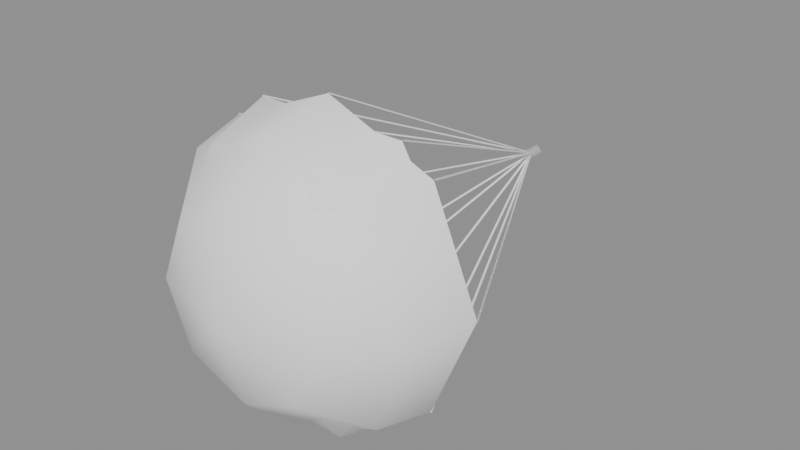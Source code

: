 # Source: tow_drogue.blend  (saved by Blender 4.3.34; exported with 4.5.12 LTS)
import bpy
from mathutils import Matrix  # noqa: F401  (used for matrix-valued properties, if any)

bpy.ops.wm.read_factory_settings(use_empty=True)
scene = bpy.context.scene
scene.name = 'Scene'

# ---- materials (node trees are filled in below, after node groups)
mat_canopy = bpy.data.materials.new('Canopy')
mat_canopy.diffuse_color = (1.0, 1.0, 1.0, 1.0)
mat_line = bpy.data.materials.new('Line')
mat_line.use_backface_culling = True
mat_line.diffuse_color = (1.0, 1.0, 1.0, 1.0)
mat_hardware = bpy.data.materials.new('Hardware')
mat_hardware.use_backface_culling = True
mat_hardware.diffuse_color = (1.0, 1.0, 1.0, 1.0)

# ---- material node trees
mat_canopy.use_nodes = True; mat_canopy.node_tree.nodes.clear()
_N = mat_canopy.node_tree.nodes; _L = mat_canopy.node_tree.links
n0 = _N.new('ShaderNodeBsdfPrincipled'); n0.name = 'Principled BSDF'; n0.location = (10, 300)
n0.inputs[0].default_value = (1.0, 1.0, 1.0, 1.0)
n0.inputs[2].default_value = 0.8
n1 = _N.new('ShaderNodeOutputMaterial'); n1.name = 'Material Output'; n1.location = (300, 300)
_L.new(n0.outputs[0], n1.inputs[0])
n1.is_active_output = True
mat_line.use_nodes = True; mat_line.node_tree.nodes.clear()
_N = mat_line.node_tree.nodes; _L = mat_line.node_tree.links
n0 = _N.new('ShaderNodeBsdfPrincipled'); n0.name = 'Principled BSDF'; n0.location = (10, 300)
n0.inputs[0].default_value = (1.0, 1.0, 1.0, 1.0)
n0.inputs[2].default_value = 0.85
n1 = _N.new('ShaderNodeOutputMaterial'); n1.name = 'Material Output'; n1.location = (300, 300)
_L.new(n0.outputs[0], n1.inputs[0])
n1.is_active_output = True
mat_hardware.use_nodes = True; mat_hardware.node_tree.nodes.clear()
_N = mat_hardware.node_tree.nodes; _L = mat_hardware.node_tree.links
n0 = _N.new('ShaderNodeBsdfPrincipled'); n0.name = 'Principled BSDF'; n0.location = (10, 300)
n0.inputs[0].default_value = (1.0, 1.0, 1.0, 1.0)
n0.inputs[1].default_value = 0.7
n0.inputs[2].default_value = 0.4
n1 = _N.new('ShaderNodeOutputMaterial'); n1.name = 'Material Output'; n1.location = (300, 300)
_L.new(n0.outputs[0], n1.inputs[0])
n1.is_active_output = True

# ---- meshes
me_tow_drogue_lod0 = bpy.data.meshes.new('tow_drogue_LOD0')
me_tow_drogue_lod0.from_pydata([(0.0, -1.293, 0.0), (0.2581, -1.221, 0.0), (0.1825, -1.221, 0.1825), (1.58e-17, -1.221, 0.2581), (-0.1825, -1.221, 0.1825), (-0.2581, -1.221, 3.161e-17), (-0.1825, -1.221, -0.1825), (-4.741e-17, -1.221, -0.2581), (0.1825, -1.221, -0.1825), (0.4078, -1.062, 0.0), (0.2884, -1.062, 0.2884), (2.497e-17, -1.062, 0.4078), (-0.2884, -1.062, 0.2884), (-0.4078, -1.062, 4.995e-17), (-0.2884, -1.062, -0.2884), (-7.492e-17, -1.062, -0.4078), (0.2884, -1.062, -0.2884), (0.45, -0.893, 0.0), (0.3182, -0.893, 0.3182), (2.755e-17, -0.893, 0.45), (-0.3182, -0.893, 0.3182), (-0.45, -0.893, 5.511e-17), (-0.3182, -0.893, -0.3182), (-8.266e-17, -0.893, -0.45), (0.3182, -0.893, -0.3182), (0.4536, -0.8912, 0.0), (0.4482, -0.8939, 0.003464), (0.4482, -0.8939, -0.003464), (0.003572, 0.0018, 0.0), (-0.001786, -0.0009, 0.003464), (-0.001786, -0.0009, -0.003464), (0.322, -0.8917, 0.3182), (0.3159, -0.8927, 0.3215), (0.3167, -0.8947, 0.3149), (0.003768, 0.001343, 0.0), (-0.002254, 0.000367, 0.003284), (-0.001514, -0.00171, -0.003284), (0.004, -0.893, 0.45), (-0.002, -0.8915, 0.4531), (-0.002, -0.8946, 0.4469), (0.004, 1.234e-19, 0.0), (-0.002, 0.001559, 0.003094), (-0.002, -0.001559, -0.003094), (-0.3144, -0.8944, 0.3182), (-0.3197, -0.8913, 0.3215), (-0.3205, -0.8934, 0.3149), (0.003768, -0.001343, 0.0), (-0.001514, 0.00171, 0.003284), (-0.002254, -0.000367, -0.003284), (-0.4464, -0.8948, 5.511e-17), (-0.4518, -0.8921, 0.003464), (-0.4518, -0.8921, -0.003464), (0.003572, -0.0018, 0.0), (-0.001786, 0.0009, 0.003464), (-0.001786, 0.0009, -0.003464), (-0.3144, -0.8944, -0.3182), (-0.3205, -0.8934, -0.3149), (-0.3197, -0.8913, -0.3215), (0.003768, -0.001343, 0.0), (-0.002254, -0.000367, 0.003284), (-0.001514, 0.00171, -0.003284), (0.004, -0.893, -0.45), (-0.002, -0.8946, -0.4469), (-0.002, -0.8915, -0.4531), (0.004, -3.703e-19, 0.0), (-0.002, -0.001559, 0.003094), (-0.002, 0.001559, -0.003094), (0.322, -0.8917, -0.3182), (0.3167, -0.8947, -0.3149), (0.3159, -0.8927, -0.3215), (0.003768, 0.001343, 0.0), (-0.001514, -0.00171, 0.003284), (-0.002254, 0.000367, -0.003284), (-0.02, 0.03, 0.0), (-1.225e-18, 0.03, 0.02), (0.02, 0.03, 2.449e-18), (3.674e-18, 0.03, -0.02), (-0.02, -0.03, 0.0), (-1.225e-18, -0.03, 0.02), (0.02, -0.03, 2.449e-18), (3.674e-18, -0.03, -0.02), (-0.02, 0.03, 0.0), (-1.225e-18, 0.03, 0.02), (0.02, 0.03, 2.449e-18), (3.674e-18, 0.03, -0.02), (-0.02, -0.03, 0.0), (-1.225e-18, -0.03, 0.02), (0.02, -0.03, 2.449e-18), (3.674e-18, -0.03, -0.02)], [], [(0, 2, 1), (1, 2, 10, 9), (9, 10, 18, 17), (0, 3, 2), (2, 3, 11, 10), (10, 11, 19, 18), (0, 4, 3), (3, 4, 12, 11), (11, 12, 20, 19), (0, 5, 4), (4, 5, 13, 12), (12, 13, 21, 20), (0, 6, 5), (5, 6, 14, 13), (13, 14, 22, 21), (0, 7, 6), (6, 7, 15, 14), (14, 15, 23, 22), (0, 8, 7), (7, 8, 16, 15), (15, 16, 24, 23), (0, 1, 8), (8, 1, 9, 16), (16, 9, 17, 24), (25, 28, 29, 26), (26, 29, 30, 27), (27, 30, 28, 25), (31, 34, 35, 32), (32, 35, 36, 33), (33, 36, 34, 31), (37, 40, 41, 38), (38, 41, 42, 39), (39, 42, 40, 37), (43, 46, 47, 44), (44, 47, 48, 45), (45, 48, 46, 43), (49, 52, 53, 50), (50, 53, 54, 51), (51, 54, 52, 49), (55, 58, 59, 56), (56, 59, 60, 57), (57, 60, 58, 55), (61, 64, 65, 62), (62, 65, 66, 63), (63, 66, 64, 61), (67, 70, 71, 68), (68, 71, 72, 69), (69, 72, 70, 67), (73, 77, 78, 74), (74, 78, 79, 75), (75, 79, 80, 76), (76, 80, 77, 73), (81, 82, 83, 84), (88, 87, 86, 85)])
me_tow_drogue_lod0.polygons.foreach_set('use_smooth', [1, 1, 1, 1, 1, 1, 1, 1, 1, 1, 1, 1, 1, 1, 1, 1, 1, 1, 1, 1, 1, 1, 1, 1, 1, 1, 1, 1, 1, 1, 1, 1, 1, 1, 1, 1, 1, 1, 1, 1, 1, 1, 1, 1, 1, 1, 1, 1, 1, 1, 1, 1, 0, 0])
me_tow_drogue_lod0.polygons.foreach_set('material_index', [0, 0, 0, 0, 0, 0, 0, 0, 0, 0, 0, 0, 0, 0, 0, 0, 0, 0, 0, 0, 0, 0, 0, 0, 1, 1, 1, 1, 1, 1, 1, 1, 1, 1, 1, 1, 1, 1, 1, 1, 1, 1, 1, 1, 1, 1, 1, 1, 2, 2, 2, 2, 2, 2])
_uv = me_tow_drogue_lod0.uv_layers.new(name='UVMap')
_uv.uv.foreach_set('vector', [0.0, 0.0, 0.0, 0.0, 0.0, 0.0, 0.0, 0.0, 0.0, 0.0, 0.0, 0.0, 0.0, 0.0, 0.0, 0.0, 0.0, 0.0, 0.0, 0.0, 0.0, 0.0, 0.0, 0.0, 0.0, 0.0, 0.0, 0.0, 0.0, 0.0, 0.0, 0.0, 0.0, 0.0, 0.0, 0.0, 0.0, 0.0, 0.0, 0.0, 0.0, 0.0, 0.0, 0.0, 0.0, 0.0, 0.0, 0.0, 0.0, 0.0, 0.0, 0.0, 0.0, 0.0, 0.0, 0.0, 0.0, 0.0, 0.0, 0.0, 0.0, 0.0, 0.0, 0.0, 0.0, 0.0, 0.0, 0.0, 0.0, 0.0, 0.0, 0.0, 0.0, 0.0, 0.0, 0.0, 0.0, 0.0, 0.0, 0.0, 0.0, 0.0, 0.0, 0.0, 0.0, 0.0, 0.0, 0.0, 0.0, 0.0, 0.0, 0.0, 0.0, 0.0, 0.0, 0.0, 0.0, 0.0, 0.0, 0.0, 0.0, 0.0, 0.0, 0.0, 0.0, 0.0, 0.0, 0.0, 0.0, 0.0, 0.0, 0.0, 0.0, 0.0, 0.0, 0.0, 0.0, 0.0, 0.0, 0.0, 0.0, 0.0, 0.0, 0.0, 0.0, 0.0, 0.0, 0.0, 0.0, 0.0, 0.0, 0.0, 0.0, 0.0, 0.0, 0.0, 0.0, 0.0, 0.0, 0.0, 0.0, 0.0, 0.0, 0.0, 0.0, 0.0, 0.0, 0.0, 0.0, 0.0, 0.0, 0.0, 0.0, 0.0, 0.0, 0.0, 0.0, 0.0, 0.0, 0.0, 0.0, 0.0, 0.0, 0.0, 0.0, 0.0, 0.0, 0.0, 0.0, 0.0, 0.0, 0.0, 0.0, 0.0, 0.0, 0.0, 0.0, 0.0, 0.0, 0.0, 0.0, 0.0, 0.0, 0.0, 0.0, 0.0, 0.0, 0.0, 0.0, 0.0, 0.0, 0.0, 0.0, 0.0, 0.0, 0.0, 0.0, 0.0, 0.0, 0.0, 0.0, 0.0, 0.0, 0.0, 0.0, 0.0, 0.0, 0.0, 0.0, 0.0, 0.0, 0.0, 0.0, 0.0, 0.0, 0.0, 0.0, 0.0, 0.0, 0.0, 0.0, 0.0, 0.0, 0.0, 0.0, 0.0, 0.0, 0.0, 0.0, 0.0, 0.0, 0.0, 0.0, 0.0, 0.0, 0.0, 0.0, 0.0, 0.0, 0.0, 0.0, 0.0, 0.0, 0.0, 0.0, 0.0, 0.0, 0.0, 0.0, 0.0, 0.0, 0.0, 0.0, 0.0, 0.0, 0.0, 0.0, 0.0, 0.0, 0.0, 0.0, 0.0, 0.0, 0.0, 0.0, 0.0, 0.0, 0.0, 0.0, 0.0, 0.0, 0.0, 0.0, 0.0, 0.0, 0.0, 0.0, 0.0, 0.0, 0.0, 0.0, 0.0, 0.0, 0.0, 0.0, 0.0, 0.0, 0.0, 0.0, 0.0, 0.0, 0.0, 0.0, 0.0, 0.0, 0.0, 0.0, 0.0, 0.0, 0.0, 0.0, 0.0, 0.0, 0.0, 0.0, 0.0, 0.0, 0.0, 0.0, 0.0, 0.0, 0.0, 0.0, 0.0, 0.0, 0.0, 0.0, 0.0, 0.0, 0.0, 0.0, 0.0, 0.0, 0.0, 0.0, 0.0, 0.0, 0.0, 0.0, 0.0, 0.0, 0.0, 0.0, 0.0, 0.0, 0.0, 0.0, 0.0, 0.0, 0.0, 0.0, 0.0, 0.0, 0.0, 0.0, 0.0, 0.0, 0.0, 0.0, 0.0, 0.0, 0.0, 0.0, 0.0, 0.0, 0.0, 0.0, 0.0, 0.0, 0.0, 0.0, 0.0, 0.0, 0.0, 0.0, 0.0, 0.0, 0.0, 0.0, 0.0, 0.0, 0.0, 0.0, 0.0, 0.0, 0.0, 0.0, 0.0, 0.0, 0.0, 0.0, 0.0, 0.0, 0.0, 0.0, 0.0, 0.0, 0.0, 0.0, 0.0, 0.0, 0.0, 0.0, 0.0, 0.0, 0.0, 0.0, 0.0, 0.0, 0.0, 0.0, 0.0, 0.0, 0.0, 0.0, 0.0, 0.0, 0.0, 0.0, 0.0, 0.0, 0.0, 0.0, 0.0, 0.0, 0.0])
_ca = me_tow_drogue_lod0.color_attributes.new('Col', 'FLOAT_COLOR', 'CORNER')
_ca.data.foreach_set('color', [0.89, 0.1005, 0.003936, 1.0, 0.89, 0.1005, 0.003936, 1.0, 0.89, 0.1005, 0.003936, 1.0, 0.89, 0.1005, 0.003936, 1.0, 0.89, 0.1005, 0.003936, 1.0, 0.89, 0.1005, 0.003936, 1.0, 0.89, 0.1005, 0.003936, 1.0, 0.89, 0.1005, 0.003936, 1.0, 0.89, 0.1005, 0.003936, 1.0, 0.89, 0.1005, 0.003936, 1.0, 0.89, 0.1005, 0.003936, 1.0, 0.9114, 0.9114, 0.8276, 1.0, 0.9114, 0.9114, 0.8276, 1.0, 0.9114, 0.9114, 0.8276, 1.0, 0.9114, 0.9114, 0.8276, 1.0, 0.9114, 0.9114, 0.8276, 1.0, 0.9114, 0.9114, 0.8276, 1.0, 0.9114, 0.9114, 0.8276, 1.0, 0.9114, 0.9114, 0.8276, 1.0, 0.9114, 0.9114, 0.8276, 1.0, 0.9114, 0.9114, 0.8276, 1.0, 0.9114, 0.9114, 0.8276, 1.0, 0.89, 0.1005, 0.003936, 1.0, 0.89, 0.1005, 0.003936, 1.0, 0.89, 0.1005, 0.003936, 1.0, 0.89, 0.1005, 0.003936, 1.0, 0.89, 0.1005, 0.003936, 1.0, 0.89, 0.1005, 0.003936, 1.0, 0.89, 0.1005, 0.003936, 1.0, 0.89, 0.1005, 0.003936, 1.0, 0.89, 0.1005, 0.003936, 1.0, 0.89, 0.1005, 0.003936, 1.0, 0.89, 0.1005, 0.003936, 1.0, 0.9114, 0.9114, 0.8276, 1.0, 0.9114, 0.9114, 0.8276, 1.0, 0.9114, 0.9114, 0.8276, 1.0, 0.9114, 0.9114, 0.8276, 1.0, 0.9114, 0.9114, 0.8276, 1.0, 0.9114, 0.9114, 0.8276, 1.0, 0.9114, 0.9114, 0.8276, 1.0, 0.9114, 0.9114, 0.8276, 1.0, 0.9114, 0.9114, 0.8276, 1.0, 0.9114, 0.9114, 0.8276, 1.0, 0.9114, 0.9114, 0.8276, 1.0, 0.89, 0.1005, 0.003936, 1.0, 0.89, 0.1005, 0.003936, 1.0, 0.89, 0.1005, 0.003936, 1.0, 0.89, 0.1005, 0.003936, 1.0, 0.89, 0.1005, 0.003936, 1.0, 0.89, 0.1005, 0.003936, 1.0, 0.89, 0.1005, 0.003936, 1.0, 0.89, 0.1005, 0.003936, 1.0, 0.89, 0.1005, 0.003936, 1.0, 0.89, 0.1005, 0.003936, 1.0, 0.89, 0.1005, 0.003936, 1.0, 0.9114, 0.9114, 0.8276, 1.0, 0.9114, 0.9114, 0.8276, 1.0, 0.9114, 0.9114, 0.8276, 1.0, 0.9114, 0.9114, 0.8276, 1.0, 0.9114, 0.9114, 0.8276, 1.0, 0.9114, 0.9114, 0.8276, 1.0, 0.9114, 0.9114, 0.8276, 1.0, 0.9114, 0.9114, 0.8276, 1.0, 0.9114, 0.9114, 0.8276, 1.0, 0.9114, 0.9114, 0.8276, 1.0, 0.9114, 0.9114, 0.8276, 1.0, 0.89, 0.1005, 0.003936, 1.0, 0.89, 0.1005, 0.003936, 1.0, 0.89, 0.1005, 0.003936, 1.0, 0.89, 0.1005, 0.003936, 1.0, 0.89, 0.1005, 0.003936, 1.0, 0.89, 0.1005, 0.003936, 1.0, 0.89, 0.1005, 0.003936, 1.0, 0.89, 0.1005, 0.003936, 1.0, 0.89, 0.1005, 0.003936, 1.0, 0.89, 0.1005, 0.003936, 1.0, 0.89, 0.1005, 0.003936, 1.0, 0.9114, 0.9114, 0.8276, 1.0, 0.9114, 0.9114, 0.8276, 1.0, 0.9114, 0.9114, 0.8276, 1.0, 0.9114, 0.9114, 0.8276, 1.0, 0.9114, 0.9114, 0.8276, 1.0, 0.9114, 0.9114, 0.8276, 1.0, 0.9114, 0.9114, 0.8276, 1.0, 0.9114, 0.9114, 0.8276, 1.0, 0.9114, 0.9114, 0.8276, 1.0, 0.9114, 0.9114, 0.8276, 1.0, 0.9114, 0.9114, 0.8276, 1.0, 0.01002, 0.01002, 0.01165, 1.0, 0.01002, 0.01002, 0.01165, 1.0, 0.01002, 0.01002, 0.01165, 1.0, 0.01002, 0.01002, 0.01165, 1.0, 0.01002, 0.01002, 0.01165, 1.0, 0.01002, 0.01002, 0.01165, 1.0, 0.01002, 0.01002, 0.01165, 1.0, 0.01002, 0.01002, 0.01165, 1.0, 0.01002, 0.01002, 0.01165, 1.0, 0.01002, 0.01002, 0.01165, 1.0, 0.01002, 0.01002, 0.01165, 1.0, 0.01002, 0.01002, 0.01165, 1.0, 0.01002, 0.01002, 0.01165, 1.0, 0.01002, 0.01002, 0.01165, 1.0, 0.01002, 0.01002, 0.01165, 1.0, 0.01002, 0.01002, 0.01165, 1.0, 0.01002, 0.01002, 0.01165, 1.0, 0.01002, 0.01002, 0.01165, 1.0, 0.01002, 0.01002, 0.01165, 1.0, 0.01002, 0.01002, 0.01165, 1.0, 0.01002, 0.01002, 0.01165, 1.0, 0.01002, 0.01002, 0.01165, 1.0, 0.01002, 0.01002, 0.01165, 1.0, 0.01002, 0.01002, 0.01165, 1.0, 0.01002, 0.01002, 0.01165, 1.0, 0.01002, 0.01002, 0.01165, 1.0, 0.01002, 0.01002, 0.01165, 1.0, 0.01002, 0.01002, 0.01165, 1.0, 0.01002, 0.01002, 0.01165, 1.0, 0.01002, 0.01002, 0.01165, 1.0, 0.01002, 0.01002, 0.01165, 1.0, 0.01002, 0.01002, 0.01165, 1.0, 0.01002, 0.01002, 0.01165, 1.0, 0.01002, 0.01002, 0.01165, 1.0, 0.01002, 0.01002, 0.01165, 1.0, 0.01002, 0.01002, 0.01165, 1.0, 0.01002, 0.01002, 0.01165, 1.0, 0.01002, 0.01002, 0.01165, 1.0, 0.01002, 0.01002, 0.01165, 1.0, 0.01002, 0.01002, 0.01165, 1.0, 0.01002, 0.01002, 0.01165, 1.0, 0.01002, 0.01002, 0.01165, 1.0, 0.01002, 0.01002, 0.01165, 1.0, 0.01002, 0.01002, 0.01165, 1.0, 0.01002, 0.01002, 0.01165, 1.0, 0.01002, 0.01002, 0.01165, 1.0, 0.01002, 0.01002, 0.01165, 1.0, 0.01002, 0.01002, 0.01165, 1.0, 0.01002, 0.01002, 0.01165, 1.0, 0.01002, 0.01002, 0.01165, 1.0, 0.01002, 0.01002, 0.01165, 1.0, 0.01002, 0.01002, 0.01165, 1.0, 0.01002, 0.01002, 0.01165, 1.0, 0.01002, 0.01002, 0.01165, 1.0, 0.01002, 0.01002, 0.01165, 1.0, 0.01002, 0.01002, 0.01165, 1.0, 0.01002, 0.01002, 0.01165, 1.0, 0.01002, 0.01002, 0.01165, 1.0, 0.01002, 0.01002, 0.01165, 1.0, 0.01002, 0.01002, 0.01165, 1.0, 0.01002, 0.01002, 0.01165, 1.0, 0.01002, 0.01002, 0.01165, 1.0, 0.01002, 0.01002, 0.01165, 1.0, 0.01002, 0.01002, 0.01165, 1.0, 0.01002, 0.01002, 0.01165, 1.0, 0.01002, 0.01002, 0.01165, 1.0, 0.01002, 0.01002, 0.01165, 1.0, 0.01002, 0.01002, 0.01165, 1.0, 0.01002, 0.01002, 0.01165, 1.0, 0.01002, 0.01002, 0.01165, 1.0, 0.01002, 0.01002, 0.01165, 1.0, 0.01002, 0.01002, 0.01165, 1.0, 0.01002, 0.01002, 0.01165, 1.0, 0.01002, 0.01002, 0.01165, 1.0, 0.01002, 0.01002, 0.01165, 1.0, 0.01002, 0.01002, 0.01165, 1.0, 0.01002, 0.01002, 0.01165, 1.0, 0.01002, 0.01002, 0.01165, 1.0, 0.01002, 0.01002, 0.01165, 1.0, 0.01002, 0.01002, 0.01165, 1.0, 0.01002, 0.01002, 0.01165, 1.0, 0.01002, 0.01002, 0.01165, 1.0, 0.01002, 0.01002, 0.01165, 1.0, 0.01002, 0.01002, 0.01165, 1.0, 0.01002, 0.01002, 0.01165, 1.0, 0.01002, 0.01002, 0.01165, 1.0, 0.01002, 0.01002, 0.01165, 1.0, 0.01002, 0.01002, 0.01165, 1.0, 0.01002, 0.01002, 0.01165, 1.0, 0.01002, 0.01002, 0.01165, 1.0, 0.01002, 0.01002, 0.01165, 1.0, 0.01002, 0.01002, 0.01165, 1.0, 0.01002, 0.01002, 0.01165, 1.0, 0.01002, 0.01002, 0.01165, 1.0, 0.01002, 0.01002, 0.01165, 1.0, 0.01002, 0.01002, 0.01165, 1.0, 0.3424, 0.3672, 0.3931, 1.0, 0.3424, 0.3672, 0.3931, 1.0, 0.3424, 0.3672, 0.3931, 1.0, 0.3424, 0.3672, 0.3931, 1.0, 0.3424, 0.3672, 0.3931, 1.0, 0.3424, 0.3672, 0.3931, 1.0, 0.3424, 0.3672, 0.3931, 1.0, 0.3424, 0.3672, 0.3931, 1.0, 0.3424, 0.3672, 0.3931, 1.0, 0.3424, 0.3672, 0.3931, 1.0, 0.3424, 0.3672, 0.3931, 1.0, 0.3424, 0.3672, 0.3931, 1.0, 0.3424, 0.3672, 0.3931, 1.0, 0.3424, 0.3672, 0.3931, 1.0, 0.3424, 0.3672, 0.3931, 1.0, 0.3424, 0.3672, 0.3931, 1.0, 0.3424, 0.3672, 0.3931, 1.0, 0.3424, 0.3672, 0.3931, 1.0, 0.3424, 0.3672, 0.3931, 1.0, 0.3424, 0.3672, 0.3931, 1.0, 0.3424, 0.3672, 0.3931, 1.0, 0.3424, 0.3672, 0.3931, 1.0, 0.3424, 0.3672, 0.3931, 1.0, 0.3424, 0.3672, 0.3931, 1.0])
me_tow_drogue_lod0.materials.append(mat_canopy)
me_tow_drogue_lod0.materials.append(mat_line)
me_tow_drogue_lod0.materials.append(mat_hardware)
me_tow_drogue_lod0.update()
me_tow_drogue_lod1 = bpy.data.meshes.new('tow_drogue_LOD1')
me_tow_drogue_lod1.from_pydata([(0.0, -1.293, 0.0), (0.3897, -1.093, 0.0), (0.1949, -1.093, 0.3375), (-0.1949, -1.093, 0.3375), (-0.3897, -1.093, 4.773e-17), (-0.1949, -1.093, -0.3375), (0.1949, -1.093, -0.3375), (0.45, -0.893, 0.0), (0.225, -0.893, 0.3897), (-0.225, -0.893, 0.3897), (-0.45, -0.893, 5.511e-17), (-0.225, -0.893, -0.3897), (0.225, -0.893, -0.3897), (0.4536, -0.8912, 0.0), (0.4482, -0.8939, 0.003464), (0.4482, -0.8939, -0.003464), (0.003572, 0.0018, 0.0), (-0.001786, -0.0009, 0.003464), (-0.001786, -0.0009, -0.003464), (0.2289, -0.8921, 0.3897), (0.2227, -0.8922, 0.3929), (0.2234, -0.8948, 0.3865), (0.003879, 0.0009773, 0.0), (-0.002269, 0.0008205, 0.00319), (-0.00161, -0.001798, -0.00319), (-0.2211, -0.894, 0.3897), (-0.2266, -0.8912, 0.3929), (-0.2273, -0.8938, 0.3865), (0.003879, -0.0009773, 0.0), (-0.00161, 0.001798, 0.00319), (-0.002269, -0.0008205, -0.00319), (-0.4464, -0.8948, 5.511e-17), (-0.4518, -0.8921, 0.003464), (-0.4518, -0.8921, -0.003464), (0.003572, -0.0018, 0.0), (-0.001786, 0.0009, 0.003464), (-0.001786, 0.0009, -0.003464), (-0.2211, -0.894, -0.3897), (-0.2273, -0.8938, -0.3865), (-0.2266, -0.8912, -0.3929), (0.003879, -0.0009773, 0.0), (-0.002269, -0.0008205, 0.00319), (-0.00161, 0.001798, -0.00319), (0.2289, -0.8921, -0.3897), (0.2234, -0.8948, -0.3865), (0.2227, -0.8922, -0.3929), (0.003879, 0.0009773, 0.0), (-0.00161, -0.001798, 0.00319), (-0.002269, 0.0008205, -0.00319)], [], [(0, 2, 1), (1, 2, 8, 7), (0, 3, 2), (2, 3, 9, 8), (0, 4, 3), (3, 4, 10, 9), (0, 5, 4), (4, 5, 11, 10), (0, 6, 5), (5, 6, 12, 11), (0, 1, 6), (6, 1, 7, 12), (13, 16, 17, 14), (14, 17, 18, 15), (15, 18, 16, 13), (19, 22, 23, 20), (20, 23, 24, 21), (21, 24, 22, 19), (25, 28, 29, 26), (26, 29, 30, 27), (27, 30, 28, 25), (31, 34, 35, 32), (32, 35, 36, 33), (33, 36, 34, 31), (37, 40, 41, 38), (38, 41, 42, 39), (39, 42, 40, 37), (43, 46, 47, 44), (44, 47, 48, 45), (45, 48, 46, 43)])
me_tow_drogue_lod1.polygons.foreach_set('use_smooth', [True] * 30)
me_tow_drogue_lod1.polygons.foreach_set('material_index', [0, 0, 0, 0, 0, 0, 0, 0, 0, 0, 0, 0, 1, 1, 1, 1, 1, 1, 1, 1, 1, 1, 1, 1, 1, 1, 1, 1, 1, 1])
_uv = me_tow_drogue_lod1.uv_layers.new(name='UVMap')
_uv.uv.foreach_set('vector', [0.0, 0.0, 0.0, 0.0, 0.0, 0.0, 0.0, 0.0, 0.0, 0.0, 0.0, 0.0, 0.0, 0.0, 0.0, 0.0, 0.0, 0.0, 0.0, 0.0, 0.0, 0.0, 0.0, 0.0, 0.0, 0.0, 0.0, 0.0, 0.0, 0.0, 0.0, 0.0, 0.0, 0.0, 0.0, 0.0, 0.0, 0.0, 0.0, 0.0, 0.0, 0.0, 0.0, 0.0, 0.0, 0.0, 0.0, 0.0, 0.0, 0.0, 0.0, 0.0, 0.0, 0.0, 0.0, 0.0, 0.0, 0.0, 0.0, 0.0, 0.0, 0.0, 0.0, 0.0, 0.0, 0.0, 0.0, 0.0, 0.0, 0.0, 0.0, 0.0, 0.0, 0.0, 0.0, 0.0, 0.0, 0.0, 0.0, 0.0, 0.0, 0.0, 0.0, 0.0, 0.0, 0.0, 0.0, 0.0, 0.0, 0.0, 0.0, 0.0, 0.0, 0.0, 0.0, 0.0, 0.0, 0.0, 0.0, 0.0, 0.0, 0.0, 0.0, 0.0, 0.0, 0.0, 0.0, 0.0, 0.0, 0.0, 0.0, 0.0, 0.0, 0.0, 0.0, 0.0, 0.0, 0.0, 0.0, 0.0, 0.0, 0.0, 0.0, 0.0, 0.0, 0.0, 0.0, 0.0, 0.0, 0.0, 0.0, 0.0, 0.0, 0.0, 0.0, 0.0, 0.0, 0.0, 0.0, 0.0, 0.0, 0.0, 0.0, 0.0, 0.0, 0.0, 0.0, 0.0, 0.0, 0.0, 0.0, 0.0, 0.0, 0.0, 0.0, 0.0, 0.0, 0.0, 0.0, 0.0, 0.0, 0.0, 0.0, 0.0, 0.0, 0.0, 0.0, 0.0, 0.0, 0.0, 0.0, 0.0, 0.0, 0.0, 0.0, 0.0, 0.0, 0.0, 0.0, 0.0, 0.0, 0.0, 0.0, 0.0, 0.0, 0.0, 0.0, 0.0, 0.0, 0.0, 0.0, 0.0, 0.0, 0.0, 0.0, 0.0, 0.0, 0.0, 0.0, 0.0, 0.0, 0.0, 0.0, 0.0, 0.0, 0.0, 0.0, 0.0, 0.0, 0.0, 0.0, 0.0, 0.0, 0.0, 0.0, 0.0, 0.0, 0.0, 0.0, 0.0, 0.0, 0.0, 0.0, 0.0, 0.0, 0.0, 0.0, 0.0])
_ca = me_tow_drogue_lod1.color_attributes.new('Col', 'FLOAT_COLOR', 'CORNER')
_ca.data.foreach_set('color', [0.89, 0.1005, 0.003936, 1.0, 0.89, 0.1005, 0.003936, 1.0, 0.89, 0.1005, 0.003936, 1.0, 0.89, 0.1005, 0.003936, 1.0, 0.89, 0.1005, 0.003936, 1.0, 0.89, 0.1005, 0.003936, 1.0, 0.89, 0.1005, 0.003936, 1.0, 0.9114, 0.9114, 0.8276, 1.0, 0.9114, 0.9114, 0.8276, 1.0, 0.9114, 0.9114, 0.8276, 1.0, 0.9114, 0.9114, 0.8276, 1.0, 0.9114, 0.9114, 0.8276, 1.0, 0.9114, 0.9114, 0.8276, 1.0, 0.9114, 0.9114, 0.8276, 1.0, 0.89, 0.1005, 0.003936, 1.0, 0.89, 0.1005, 0.003936, 1.0, 0.89, 0.1005, 0.003936, 1.0, 0.89, 0.1005, 0.003936, 1.0, 0.89, 0.1005, 0.003936, 1.0, 0.89, 0.1005, 0.003936, 1.0, 0.89, 0.1005, 0.003936, 1.0, 0.9114, 0.9114, 0.8276, 1.0, 0.9114, 0.9114, 0.8276, 1.0, 0.9114, 0.9114, 0.8276, 1.0, 0.9114, 0.9114, 0.8276, 1.0, 0.9114, 0.9114, 0.8276, 1.0, 0.9114, 0.9114, 0.8276, 1.0, 0.9114, 0.9114, 0.8276, 1.0, 0.89, 0.1005, 0.003936, 1.0, 0.89, 0.1005, 0.003936, 1.0, 0.89, 0.1005, 0.003936, 1.0, 0.89, 0.1005, 0.003936, 1.0, 0.89, 0.1005, 0.003936, 1.0, 0.89, 0.1005, 0.003936, 1.0, 0.89, 0.1005, 0.003936, 1.0, 0.9114, 0.9114, 0.8276, 1.0, 0.9114, 0.9114, 0.8276, 1.0, 0.9114, 0.9114, 0.8276, 1.0, 0.9114, 0.9114, 0.8276, 1.0, 0.9114, 0.9114, 0.8276, 1.0, 0.9114, 0.9114, 0.8276, 1.0, 0.9114, 0.9114, 0.8276, 1.0, 0.01002, 0.01002, 0.01165, 1.0, 0.01002, 0.01002, 0.01165, 1.0, 0.01002, 0.01002, 0.01165, 1.0, 0.01002, 0.01002, 0.01165, 1.0, 0.01002, 0.01002, 0.01165, 1.0, 0.01002, 0.01002, 0.01165, 1.0, 0.01002, 0.01002, 0.01165, 1.0, 0.01002, 0.01002, 0.01165, 1.0, 0.01002, 0.01002, 0.01165, 1.0, 0.01002, 0.01002, 0.01165, 1.0, 0.01002, 0.01002, 0.01165, 1.0, 0.01002, 0.01002, 0.01165, 1.0, 0.01002, 0.01002, 0.01165, 1.0, 0.01002, 0.01002, 0.01165, 1.0, 0.01002, 0.01002, 0.01165, 1.0, 0.01002, 0.01002, 0.01165, 1.0, 0.01002, 0.01002, 0.01165, 1.0, 0.01002, 0.01002, 0.01165, 1.0, 0.01002, 0.01002, 0.01165, 1.0, 0.01002, 0.01002, 0.01165, 1.0, 0.01002, 0.01002, 0.01165, 1.0, 0.01002, 0.01002, 0.01165, 1.0, 0.01002, 0.01002, 0.01165, 1.0, 0.01002, 0.01002, 0.01165, 1.0, 0.01002, 0.01002, 0.01165, 1.0, 0.01002, 0.01002, 0.01165, 1.0, 0.01002, 0.01002, 0.01165, 1.0, 0.01002, 0.01002, 0.01165, 1.0, 0.01002, 0.01002, 0.01165, 1.0, 0.01002, 0.01002, 0.01165, 1.0, 0.01002, 0.01002, 0.01165, 1.0, 0.01002, 0.01002, 0.01165, 1.0, 0.01002, 0.01002, 0.01165, 1.0, 0.01002, 0.01002, 0.01165, 1.0, 0.01002, 0.01002, 0.01165, 1.0, 0.01002, 0.01002, 0.01165, 1.0, 0.01002, 0.01002, 0.01165, 1.0, 0.01002, 0.01002, 0.01165, 1.0, 0.01002, 0.01002, 0.01165, 1.0, 0.01002, 0.01002, 0.01165, 1.0, 0.01002, 0.01002, 0.01165, 1.0, 0.01002, 0.01002, 0.01165, 1.0, 0.01002, 0.01002, 0.01165, 1.0, 0.01002, 0.01002, 0.01165, 1.0, 0.01002, 0.01002, 0.01165, 1.0, 0.01002, 0.01002, 0.01165, 1.0, 0.01002, 0.01002, 0.01165, 1.0, 0.01002, 0.01002, 0.01165, 1.0, 0.01002, 0.01002, 0.01165, 1.0, 0.01002, 0.01002, 0.01165, 1.0, 0.01002, 0.01002, 0.01165, 1.0, 0.01002, 0.01002, 0.01165, 1.0, 0.01002, 0.01002, 0.01165, 1.0, 0.01002, 0.01002, 0.01165, 1.0, 0.01002, 0.01002, 0.01165, 1.0, 0.01002, 0.01002, 0.01165, 1.0, 0.01002, 0.01002, 0.01165, 1.0, 0.01002, 0.01002, 0.01165, 1.0, 0.01002, 0.01002, 0.01165, 1.0, 0.01002, 0.01002, 0.01165, 1.0, 0.01002, 0.01002, 0.01165, 1.0, 0.01002, 0.01002, 0.01165, 1.0, 0.01002, 0.01002, 0.01165, 1.0, 0.01002, 0.01002, 0.01165, 1.0, 0.01002, 0.01002, 0.01165, 1.0, 0.01002, 0.01002, 0.01165, 1.0, 0.01002, 0.01002, 0.01165, 1.0, 0.01002, 0.01002, 0.01165, 1.0, 0.01002, 0.01002, 0.01165, 1.0, 0.01002, 0.01002, 0.01165, 1.0, 0.01002, 0.01002, 0.01165, 1.0, 0.01002, 0.01002, 0.01165, 1.0])
me_tow_drogue_lod1.materials.append(mat_canopy)
me_tow_drogue_lod1.materials.append(mat_line)
me_tow_drogue_lod1.update()
me_tow_drogue_lod2 = bpy.data.meshes.new('tow_drogue_LOD2')
me_tow_drogue_lod2.from_pydata([(0.0, -1.293, 0.0), (0.45, -0.893, 0.0), (0.225, -0.893, 0.3897), (-0.225, -0.893, 0.3897), (-0.45, -0.893, 5.511e-17), (-0.225, -0.893, -0.3897), (0.225, -0.893, -0.3897)], [], [(0, 2, 1), (0, 3, 2), (0, 4, 3), (0, 5, 4), (0, 6, 5), (0, 1, 6)])
me_tow_drogue_lod2.polygons.foreach_set('use_smooth', [True] * 6)
_uv = me_tow_drogue_lod2.uv_layers.new(name='UVMap')
_uv.uv.foreach_set('vector', [0.0, 0.0, 0.0, 0.0, 0.0, 0.0, 0.0, 0.0, 0.0, 0.0, 0.0, 0.0, 0.0, 0.0, 0.0, 0.0, 0.0, 0.0, 0.0, 0.0, 0.0, 0.0, 0.0, 0.0, 0.0, 0.0, 0.0, 0.0, 0.0, 0.0, 0.0, 0.0, 0.0, 0.0, 0.0, 0.0])
_ca = me_tow_drogue_lod2.color_attributes.new('Col', 'FLOAT_COLOR', 'CORNER')
_ca.data.foreach_set('color', [0.89, 0.1005, 0.003936, 1.0, 0.89, 0.1005, 0.003936, 1.0, 0.89, 0.1005, 0.003936, 1.0, 0.9114, 0.9114, 0.8276, 1.0, 0.9114, 0.9114, 0.8276, 1.0, 0.9114, 0.9114, 0.8276, 1.0, 0.89, 0.1005, 0.003936, 1.0, 0.89, 0.1005, 0.003936, 1.0, 0.89, 0.1005, 0.003936, 1.0, 0.9114, 0.9114, 0.8276, 1.0, 0.9114, 0.9114, 0.8276, 1.0, 0.9114, 0.9114, 0.8276, 1.0, 0.89, 0.1005, 0.003936, 1.0, 0.89, 0.1005, 0.003936, 1.0, 0.89, 0.1005, 0.003936, 1.0, 0.9114, 0.9114, 0.8276, 1.0, 0.9114, 0.9114, 0.8276, 1.0, 0.9114, 0.9114, 0.8276, 1.0])
me_tow_drogue_lod2.materials.append(mat_canopy)
me_tow_drogue_lod2.update()

# ---- objects
ob_tow_drogue_lod0 = bpy.data.objects.new('tow_drogue_LOD0', me_tow_drogue_lod0)
ob_tow_drogue_lod1 = bpy.data.objects.new('tow_drogue_LOD1', me_tow_drogue_lod1)
ob_tow_drogue_lod2 = bpy.data.objects.new('tow_drogue_LOD2', me_tow_drogue_lod2)
ob_tow_drogue_attach = bpy.data.objects.new('tow_drogue_attach', None)

# ---- transforms, parenting, visibility, modifiers, constraints
ob_tow_drogue_lod0.location = (0.0, 0.0, 0.0)
ob_tow_drogue_lod1.location = (0.0, 0.0, 0.0)
ob_tow_drogue_lod2.location = (0.0, 0.0, 0.0)
ob_tow_drogue_attach.location = (0.0, 0.0, 0.0)
ob_tow_drogue_attach.empty_display_type = 'ARROWS'
ob_tow_drogue_attach.empty_display_size = 0.1

# ---- collection membership
scene.collection.objects.link(ob_tow_drogue_lod0)
scene.collection.objects.link(ob_tow_drogue_lod1)
scene.collection.objects.link(ob_tow_drogue_lod2)
scene.collection.objects.link(ob_tow_drogue_attach)

# ---- scene / render settings (as saved in the file)
scene.frame_start = 1; scene.frame_end = 250; scene.frame_set(1)
scene.render.engine = 'BLENDER_EEVEE_NEXT'
bpy.context.view_layer.update()

# ---- added for rendering (the .blend has no active camera and no usable light): camera, sun + grey world if the file has none
cam_auto = bpy.data.cameras.new('AutoCamera')
cam_auto.lens = 50.0
cam_auto.sensor_width = 36.0
cam_auto.clip_end = 1000.0
ob_auto_camera = bpy.data.objects.new('AutoCamera', cam_auto)
scene.collection.objects.link(ob_auto_camera)
ob_auto_camera.location = (1.70473, -2.67612, 1.36307)
ob_auto_camera.rotation_euler = (1.09748, -7.21219e-08, 0.694738)
scene.camera = ob_auto_camera
light_auto_sun = bpy.data.lights.new('AutoSun', 'SUN')
light_auto_sun.energy = 3.0
light_auto_sun.angle = 0.0523599
ob_auto_sun = bpy.data.objects.new('AutoSun', light_auto_sun)
scene.collection.objects.link(ob_auto_sun)
ob_auto_sun.rotation_euler = (0.872665, 0.174533, 0.523599)
if scene.world is None:
    world_auto = bpy.data.worlds.new('AutoWorld')
    world_auto.color = (0.3, 0.3, 0.3)
    scene.world = world_auto
bpy.context.view_layer.update()
